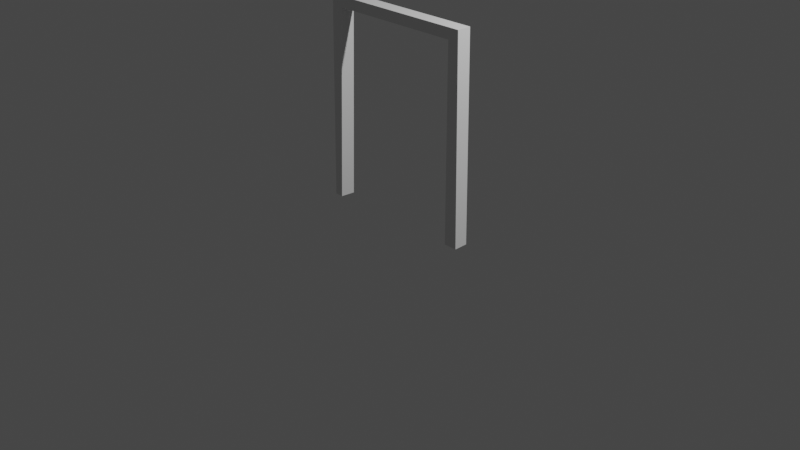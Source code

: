 # Source: marco_grande.blend  (saved by Blender 2.92.15; exported with 4.5.12 LTS)
import bpy
from mathutils import Matrix  # noqa: F401  (used for matrix-valued properties, if any)

bpy.ops.wm.read_factory_settings(use_empty=True)
scene = bpy.context.scene
scene.name = 'Scene'

# ---- collections
col_collection = bpy.data.collections.new('Collection'); scene.collection.children.link(col_collection)

# ---- materials (node trees are filled in below, after node groups)
mat_door_frame_001 = bpy.data.materials.new('Door_Frame.001')
mat_door_frame_001.use_transparent_shadow = False
mat_door_frame_001.roughness = 0.5

# ---- material node trees
mat_door_frame_001.use_nodes = True; mat_door_frame_001.node_tree.nodes.clear()
_N = mat_door_frame_001.node_tree.nodes; _L = mat_door_frame_001.node_tree.links
n0 = _N.new('ShaderNodeBsdfPrincipled'); n0.name = 'Principled BSDF'; n0.location = (10, 300)
n0.distribution = 'GGX'
n0.subsurface_method = 'BURLEY'
n0.inputs[3].default_value = 1.0
n0.inputs[27].default_value = (0.0, 0.0, 0.0, 1.0)
n0.inputs[28].default_value = 1.0
n1 = _N.new('ShaderNodeOutputMaterial'); n1.name = 'Material Output'; n1.location = (300, 300)
_L.new(n0.outputs[0], n1.inputs[0])
n1.is_active_output = True

# ---- world
world_world = bpy.data.worlds.new('World'); scene.world = world_world
world_world.use_nodes = True; world_world.node_tree.nodes.clear()
_N = world_world.node_tree.nodes; _L = world_world.node_tree.links
n0 = _N.new('ShaderNodeOutputWorld'); n0.name = 'World Output'; n0.location = (300, 300)
n1 = _N.new('ShaderNodeBackground'); n1.name = 'Background'; n1.location = (10, 300)
n1.inputs[0].default_value = (0.05088, 0.05088, 0.05088, 1.0)
_L.new(n1.outputs[0], n0.inputs[0])
n0.is_active_output = True
world_world.color = (0.05088, 0.05088, 0.05088)
world_world.use_sun_shadow = False
world_world.sun_shadow_jitter_overblur = 0.0

# ---- cameras
cam_camera = bpy.data.cameras.new('Camera')
cam_camera.clip_end = 100.0
cam_camera.ortho_scale = 7.314

# ---- lights
light_light = bpy.data.lights.new('Light', 'POINT')
light_light.transmission_factor = 0.0
light_light.energy = 1000.0
light_light.shadow_soft_size = 0.1
light_light.shadow_maximum_resolution = 0.006
light_light.use_absolute_resolution = True

# ---- meshes
me_door_frame_cube_001 = bpy.data.meshes.new('Door_Frame_Cube.001')
me_door_frame_cube_001.from_pydata([(-0.8453, 2.159, 0.0762), (-0.8625, 2.159, -0.0762), (-0.8835, 0.006353, -0.0762), (-0.8756, 0.006353, 0.0762), (-0.7143, 2.046, -0.0762), (-0.7701, 0.006353, -0.0762), (-0.7162, 2.046, 0.0762), (-0.7839, 0.006353, 0.0762), (0.8475, 2.159, 0.0762), (0.8473, 2.159, -0.0762), (0.8814, 0.006353, 0.0762), (0.8761, 0.006353, -0.0762), (0.7513, 0.006353, -0.0762), (0.7296, 2.046, -0.0762), (0.738, 0.006353, 0.0762), (0.7298, 2.046, 0.0762)], [], [(0, 1, 2, 3), (1, 4, 5, 2), (4, 6, 7, 5), (6, 0, 3, 7), (1, 0, 8, 9), (8, 10, 11, 9), (9, 11, 12, 13), (13, 12, 14, 15), (15, 14, 10, 8), (6, 4, 13, 15), (4, 1, 9, 13), (0, 6, 15, 8)])
me_door_frame_cube_001.polygons.foreach_set('use_smooth', [True] * 12)
_k = set([(0, 1), (0, 3), (0, 8), (1, 2), (1, 9), (4, 5), (4, 6), (4, 13), (6, 7), (6, 15), (8, 9), (8, 10), (9, 11), (12, 13), (13, 15), (14, 15)])
me_door_frame_cube_001.attributes.new('sharp_edge', 'BOOLEAN', 'EDGE').data.foreach_set('value', [ (min(e.vertices), max(e.vertices)) in _k for e in me_door_frame_cube_001.edges])
_uv = me_door_frame_cube_001.uv_layers.new(name='UVMap')
_uv.uv.foreach_set('vector', [-0.104, -0.05519, 0.125, -0.05519, 0.125, 1.0, -0.104, 1.0, 0.125, -0.05519, 0.2931, 0.0, 0.2931, 1.0, 0.125, 1.0, 0.2931, 0.0, 0.5221, 0.0, 0.5221, 1.0, 0.2931, 1.0, -0.2721, 0.0, -0.104, -0.05519, -0.104, 1.0, -0.2721, 1.0, 0.5219, 1.215, 0.5219, 1.396, -0.0101, 1.396, -0.0101, 1.215, -0.104, -0.05519, -0.104, 1.0, 0.125, 1.0, 0.125, -0.05519, 0.125, -0.05519, 0.125, 1.0, 0.2931, 1.0, 0.2931, 0.0, 0.2931, 0.0, 0.2931, 1.0, 0.5221, 1.0, 0.5221, 0.0, -0.2721, 0.0, -0.2721, 1.0, -0.104, 1.0, -0.104, -0.05519, 0.4305, 1.529, 0.4305, 1.71, -0.0101, 1.71, -0.0101, 1.529, 0.4305, 1.082, 0.5219, 1.215, -0.0101, 1.215, -0.0101, 1.082, 0.5219, 1.396, 0.4305, 1.529, -0.0101, 1.529, -0.0101, 1.396])
me_door_frame_cube_001.materials.append(mat_door_frame_001)
me_door_frame_cube_001.use_remesh_fix_poles = True
me_door_frame_cube_001.use_remesh_preserve_attributes = False
me_door_frame_cube_001.use_mirror_vertex_groups = False
me_door_frame_cube_001.update()
me_door_frame_cube_001.normals_split_custom_set([tuple(v) for v in zip(*[iter([-0.9966, 0.01188, 0.08189, -0.9966, 0.01188, 0.08189, -0.9966, 0.01188, 0.08189, -0.9966, 0.01188, 0.08189, 0.0, 0.0, -1.0, 0.0, 0.0, -1.0, 0.0, 0.0, -1.0, 0.0, 0.0, -1.0, 0.9982, -0.03022, 0.05148, 0.9982, -0.03022, 0.05148, 0.9982, -0.03022, 0.05148, 0.9982, -0.03022, 0.05148, 0.0, 0.0, 1.0, 0.0, 0.0, 1.0, 0.0, 0.0, 1.0, 0.0, 0.0, 1.0, 0.0, 1.0, -6.784e-07, 0.0, 1.0, -6.784e-07, 0.0, 1.0, -6.784e-07, 0.0, 1.0, -6.784e-07, 0.9997, 0.01457, -0.01772, 0.9997, 0.01457, -0.01772, 0.9997, 0.01457, -0.01772, 0.9997, 0.01457, -0.01772, 0.0, 0.0, -1.0, 0.0, 0.0, -1.0, 0.0, 0.0, -1.0, 0.0, 0.0, -1.0, -0.999, -0.007319, -0.04303, -0.999, -0.007319, -0.04303, -0.999, -0.007319, -0.04303, -0.999, -0.007319, -0.04303, 0.0, 0.0, 1.0, 0.0, 0.0, 1.0, 0.0, 0.0, 1.0, 0.0, 0.0, 1.0, 0.0, -1.0, 7.158e-07, 0.0, -1.0, 7.158e-07, 0.0, -1.0, 7.158e-07, 0.0, -1.0, 7.158e-07, 0.0, 0.0, -1.0, 0.0, 0.0, -1.0, 0.0, 0.0, -1.0, 0.0, 0.0, -1.0, 0.0, 0.0, 1.0, 0.0, 0.0, 1.0, 0.0, 0.0, 1.0, 0.0, 0.0, 1.0])] * 3)])

# ---- objects
ob_light = bpy.data.objects.new('Light', light_light)
ob_camera = bpy.data.objects.new('Camera', cam_camera)
ob_door_frame_cube_001 = bpy.data.objects.new('Door_Frame_Cube.001', me_door_frame_cube_001)

# ---- transforms, parenting, visibility, modifiers, constraints
ob_light.location = (4.076, 1.005, 5.904)
ob_light.rotation_euler = (0.6503, 0.05522, 1.866)
ob_light.lock_rotations_4d = False
ob_light.empty_display_type = 'ARROWS'
ob_light.color = (0.0, 0.0, 0.0, 0.0)
ob_light.lineart.crease_threshold = 0.0
ob_camera.location = (7.359, -6.926, 4.958)
ob_camera.rotation_euler = (1.109, 0.0, 0.8149)
ob_camera.lock_rotations_4d = False
ob_camera.empty_display_type = 'ARROWS'
ob_camera.color = (0.0, 0.0, 0.0, 0.0)
ob_camera.display_type = 'WIRE'
ob_camera.lineart.crease_threshold = 0.0
ob_door_frame_cube_001.location = (-0.01436, 0.0, 0.0)
ob_door_frame_cube_001.rotation_euler = (1.571, -0.0, 0.0)
ob_door_frame_cube_001.lineart.crease_threshold = 0.0

# ---- collection membership
col_collection.objects.link(ob_light)
col_collection.objects.link(ob_camera)
col_collection.objects.link(ob_door_frame_cube_001)

# ---- scene / render settings (as saved in the file)
scene.camera = ob_camera
scene.frame_start = 1; scene.frame_end = 250; scene.frame_set(1)
scene.render.engine = 'BLENDER_EEVEE_NEXT'
scene.cycles.use_denoising = False
scene.cycles.samples = 128
scene.cycles.sampling_pattern = 'TABULATED_SOBOL'
scene.cycles.use_adaptive_sampling = False
scene.cycles.use_light_tree = False
scene.view_settings.view_transform = 'Filmic'
bpy.context.view_layer.update()
